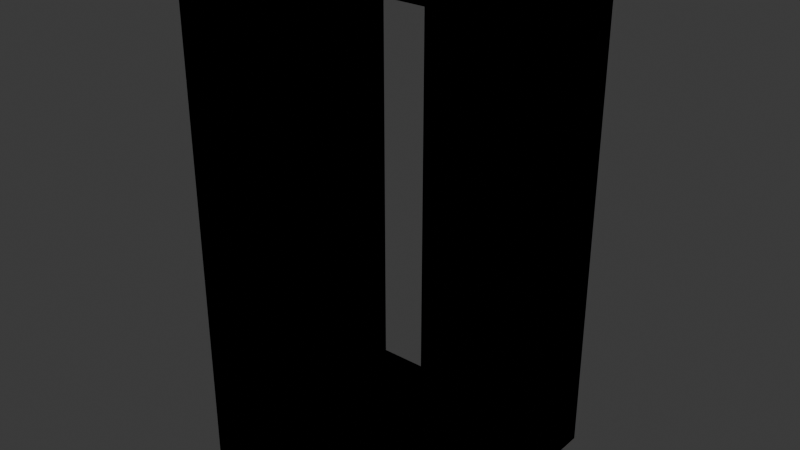# Source: inter_room_door_connector_0.blend  (saved by Blender 4.4.30; exported with 4.5.12 LTS)
import bpy
from mathutils import Matrix  # noqa: F401  (used for matrix-valued properties, if any)

bpy.ops.wm.read_factory_settings(use_empty=True)
scene = bpy.context.scene
scene.name = 'Scene'

# ---- collections
col_inter_room_door_connector_0 = bpy.data.collections.new('inter_room_door_connector_0'); scene.collection.children.link(col_inter_room_door_connector_0)
col_col = bpy.data.collections.new('col'); col_inter_room_door_connector_0.children.link(col_col)

# ---- world
world_world = bpy.data.worlds.new('World'); scene.world = world_world
world_world.use_nodes = True; world_world.node_tree.nodes.clear()
_N = world_world.node_tree.nodes; _L = world_world.node_tree.links
n0 = _N.new('ShaderNodeOutputWorld'); n0.name = 'World Output'; n0.location = (300, 300)
n1 = _N.new('ShaderNodeBackground'); n1.name = 'Background'; n1.location = (10, 300)
n1.inputs[0].default_value = (0.05088, 0.05088, 0.05088, 1.0)
_L.new(n1.outputs[0], n0.inputs[0])
n0.is_active_output = True
world_world.color = (0.05088, 0.05088, 0.05088)
world_world.sun_shadow_jitter_overblur = 0.0

# ---- meshes
me_plane_009 = bpy.data.meshes.new('Plane.009')
me_plane_009.from_pydata([(0.5, -0.5, 0.0), (0.5, -0.5, 2.0), (0.5, 0.5, 0.0), (0.5, 0.5, 2.0)], [], [(0, 1, 3, 2)])
_uv = me_plane_009.uv_layers.new(name='UVMap')
_uv.uv.foreach_set('vector', [1.0, 0.0, 1.0, 0.0, 1.0, 0.0, 1.0, 0.0])
me_plane_009.update()
me_plane_010 = bpy.data.meshes.new('Plane.010')
me_plane_010.from_pydata([(-0.5, -0.5, 2.0), (-0.5, -0.5, 0.0), (-0.5, 0.5, 2.0), (-0.5, 0.5, 0.0)], [], [(0, 1, 3, 2)])
_uv = me_plane_010.uv_layers.new(name='UVMap')
_uv.uv.foreach_set('vector', [1.0, 0.0, 1.0, 0.0, 1.0, 0.0, 1.0, 0.0])
me_plane_010.update()
me_plane_011 = bpy.data.meshes.new('Plane.011')
me_plane_011.from_pydata([(-0.5, -0.5, 2.0), (0.5, -0.5, 2.0), (-0.5, 0.5, 2.0), (0.5, 0.5, 2.0)], [], [(1, 0, 2, 3)])
_uv = me_plane_011.uv_layers.new(name='UVMap')
_uv.uv.foreach_set('vector', [1.0, 0.0, 1.0, 0.0, 1.0, 0.0, 1.0, 0.0])
me_plane_011.update()
me_plane_008 = bpy.data.meshes.new('Plane.008')
me_plane_008.from_pydata([(-0.5, -0.5, 0.0), (-0.5, 0.5, 0.0), (0.5, -0.5, 0.0), (0.5, 0.5, 0.0)], [], [(1, 0, 2, 3)])
_uv = me_plane_008.uv_layers.new(name='UVMap')
_uv.uv.foreach_set('vector', [1.0, 0.0, 1.0, 0.0, 1.0, 0.0, 1.0, 0.0])
me_plane_008.update()
me_plane_007 = bpy.data.meshes.new('Plane.007')
me_plane_007.from_pydata([(-0.5, -0.5, 0.0), (-0.5, 0.5, 0.0), (0.5, -0.5, 0.0), (0.5, 0.5, 0.0)], [], [(1, 0, 2, 3)])
_uv = me_plane_007.uv_layers.new(name='UVMap')
_uv.uv.foreach_set('vector', [1.0, 0.0, 1.0, 0.0, 1.0, 0.0, 1.0, 0.0])
me_plane_007.update()
me_plane_001 = bpy.data.meshes.new('Plane.001')
me_plane_001.from_pydata([(-0.5, -0.5, 2.0), (0.5, -0.5, 2.0), (-0.5, 0.5, 2.0), (0.5, 0.5, 2.0)], [], [(1, 0, 2, 3)])
_uv = me_plane_001.uv_layers.new(name='UVMap')
_uv.uv.foreach_set('vector', [1.0, 0.0, 1.0, 0.0, 1.0, 0.0, 1.0, 0.0])
me_plane_001.update()
me_plane_003 = bpy.data.meshes.new('Plane.003')
me_plane_003.from_pydata([(-0.5, -0.5, 2.0), (-0.5, -0.5, 0.0), (-0.5, 0.5, 2.0), (-0.5, 0.5, 0.0)], [], [(0, 1, 3, 2)])
_uv = me_plane_003.uv_layers.new(name='UVMap')
_uv.uv.foreach_set('vector', [1.0, 0.0, 1.0, 0.0, 1.0, 0.0, 1.0, 0.0])
me_plane_003.update()
me_plane_006 = bpy.data.meshes.new('Plane.006')
me_plane_006.from_pydata([(0.5, -0.5, 0.0), (0.5, -0.5, 2.0), (0.5, 0.5, 0.0), (0.5, 0.5, 2.0)], [], [(0, 1, 3, 2)])
_uv = me_plane_006.uv_layers.new(name='UVMap')
_uv.uv.foreach_set('vector', [1.0, 0.0, 1.0, 0.0, 1.0, 0.0, 1.0, 0.0])
me_plane_006.update()

# ---- objects
ob_door = bpy.data.objects.new('door', None)
ob_plane_004 = bpy.data.objects.new('Plane.004', me_plane_009)
ob_plane_003 = bpy.data.objects.new('Plane.003', me_plane_010)
ob_plane_002 = bpy.data.objects.new('Plane.002', me_plane_011)
ob_plane_001 = bpy.data.objects.new('Plane.001', me_plane_008)
ob_plane_001_convcolonly = bpy.data.objects.new('Plane.001-convcolonly', me_plane_007)
ob_plane_002_convcolonly = bpy.data.objects.new('Plane.002-convcolonly', me_plane_001)
ob_plane_003_convcolonly = bpy.data.objects.new('Plane.003-convcolonly', me_plane_003)
ob_plane_004_convcolonly = bpy.data.objects.new('Plane.004-convcolonly', me_plane_006)

# ---- transforms, parenting, visibility, modifiers, constraints
ob_door.location = (0.0, 0.0, 0.0)
ob_plane_004.location = (0.0, 0.0, 0.0)
ob_plane_003.location = (0.0, 0.0, 0.0)
ob_plane_002.location = (0.0, 0.0, 0.0)
ob_plane_001.location = (0.0, 0.0, 0.0)
ob_plane_001_convcolonly.location = (0.0, 0.0, 0.0)
ob_plane_002_convcolonly.location = (0.0, 0.0, 0.0)
ob_plane_003_convcolonly.location = (0.0, 0.0, 0.0)
ob_plane_004_convcolonly.location = (0.0, 0.0, 0.0)

# ---- collection membership
col_inter_room_door_connector_0.objects.link(ob_door)
col_inter_room_door_connector_0.objects.link(ob_plane_004)
col_inter_room_door_connector_0.objects.link(ob_plane_003)
col_inter_room_door_connector_0.objects.link(ob_plane_002)
col_inter_room_door_connector_0.objects.link(ob_plane_001)
col_col.objects.link(ob_plane_001_convcolonly)
col_col.objects.link(ob_plane_002_convcolonly)
col_col.objects.link(ob_plane_003_convcolonly)
col_col.objects.link(ob_plane_004_convcolonly)

# ---- scene / render settings (as saved in the file)
scene.frame_start = 1; scene.frame_end = 250; scene.frame_set(1)
scene.render.engine = 'BLENDER_EEVEE_NEXT'
bpy.context.view_layer.update()

# ---- added for rendering (the .blend has no active camera and no usable light): camera, sun
cam_auto = bpy.data.cameras.new('AutoCamera')
cam_auto.lens = 50.0
cam_auto.sensor_width = 36.0
cam_auto.clip_end = 1000.0
ob_auto_camera = bpy.data.objects.new('AutoCamera', cam_auto)
scene.collection.objects.link(ob_auto_camera)
ob_auto_camera.location = (2.26633, -2.71959, 2.81306)
ob_auto_camera.rotation_euler = (1.09748, -7.21219e-08, 0.694738)
scene.camera = ob_auto_camera
light_auto_sun = bpy.data.lights.new('AutoSun', 'SUN')
light_auto_sun.energy = 3.0
light_auto_sun.angle = 0.0523599
ob_auto_sun = bpy.data.objects.new('AutoSun', light_auto_sun)
scene.collection.objects.link(ob_auto_sun)
ob_auto_sun.rotation_euler = (0.872665, 0.174533, 0.523599)
bpy.context.view_layer.update()
